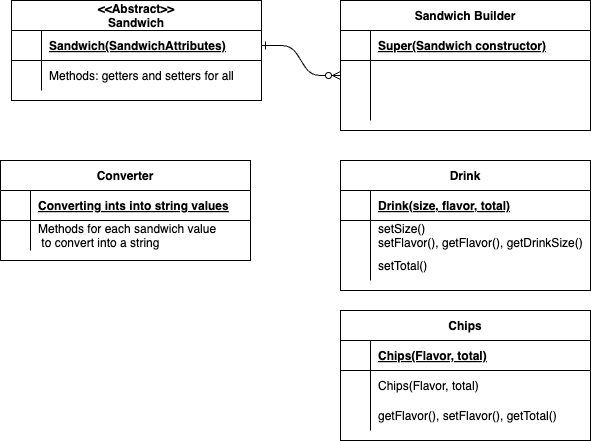

The diagram above was exported from draw.io. Its source (the exported page's mxGraphModel, read from the mxfile embedded in the PNG):
<mxGraphModel dx="546" dy="351" grid="1" gridSize="10" guides="1" tooltips="1" connect="1" arrows="1" fold="1" page="1" pageScale="1" pageWidth="850" pageHeight="1100" math="0" shadow="0" extFonts="Permanent Marker^https://fonts.googleapis.com/css?family=Permanent+Marker">
  <root>
    <mxCell id="0" />
    <mxCell id="1" parent="0" />
    <mxCell id="C-vyLk0tnHw3VtMMgP7b-1" value="" style="edgeStyle=entityRelationEdgeStyle;endArrow=ERzeroToMany;startArrow=ERone;endFill=1;startFill=0;" parent="1" source="C-vyLk0tnHw3VtMMgP7b-24" target="C-vyLk0tnHw3VtMMgP7b-6" edge="1">
      <mxGeometry width="100" height="100" relative="1" as="geometry">
        <mxPoint x="340" y="720" as="sourcePoint" />
        <mxPoint x="440" y="620" as="targetPoint" />
      </mxGeometry>
    </mxCell>
    <mxCell id="C-vyLk0tnHw3VtMMgP7b-2" value="Sandwich Builder" style="shape=table;startSize=30;container=1;collapsible=1;childLayout=tableLayout;fixedRows=1;rowLines=0;fontStyle=1;align=center;resizeLast=1;" parent="1" vertex="1">
      <mxGeometry x="450" y="120" width="250" height="130" as="geometry" />
    </mxCell>
    <mxCell id="C-vyLk0tnHw3VtMMgP7b-3" value="" style="shape=partialRectangle;collapsible=0;dropTarget=0;pointerEvents=0;fillColor=none;points=[[0,0.5],[1,0.5]];portConstraint=eastwest;top=0;left=0;right=0;bottom=1;" parent="C-vyLk0tnHw3VtMMgP7b-2" vertex="1">
      <mxGeometry y="30" width="250" height="30" as="geometry" />
    </mxCell>
    <mxCell id="C-vyLk0tnHw3VtMMgP7b-4" value="" style="shape=partialRectangle;overflow=hidden;connectable=0;fillColor=none;top=0;left=0;bottom=0;right=0;fontStyle=1;" parent="C-vyLk0tnHw3VtMMgP7b-3" vertex="1">
      <mxGeometry width="30" height="30" as="geometry">
        <mxRectangle width="30" height="30" as="alternateBounds" />
      </mxGeometry>
    </mxCell>
    <mxCell id="C-vyLk0tnHw3VtMMgP7b-5" value="Super(Sandwich constructor)" style="shape=partialRectangle;overflow=hidden;connectable=0;fillColor=none;top=0;left=0;bottom=0;right=0;align=left;spacingLeft=6;fontStyle=5;" parent="C-vyLk0tnHw3VtMMgP7b-3" vertex="1">
      <mxGeometry x="30" width="220" height="30" as="geometry">
        <mxRectangle width="220" height="30" as="alternateBounds" />
      </mxGeometry>
    </mxCell>
    <mxCell id="C-vyLk0tnHw3VtMMgP7b-6" value="" style="shape=partialRectangle;collapsible=0;dropTarget=0;pointerEvents=0;fillColor=none;points=[[0,0.5],[1,0.5]];portConstraint=eastwest;top=0;left=0;right=0;bottom=0;" parent="C-vyLk0tnHw3VtMMgP7b-2" vertex="1">
      <mxGeometry y="60" width="250" height="30" as="geometry" />
    </mxCell>
    <mxCell id="C-vyLk0tnHw3VtMMgP7b-7" value="" style="shape=partialRectangle;overflow=hidden;connectable=0;fillColor=none;top=0;left=0;bottom=0;right=0;" parent="C-vyLk0tnHw3VtMMgP7b-6" vertex="1">
      <mxGeometry width="30" height="30" as="geometry">
        <mxRectangle width="30" height="30" as="alternateBounds" />
      </mxGeometry>
    </mxCell>
    <mxCell id="C-vyLk0tnHw3VtMMgP7b-8" value="" style="shape=partialRectangle;overflow=hidden;connectable=0;fillColor=none;top=0;left=0;bottom=0;right=0;align=left;spacingLeft=6;" parent="C-vyLk0tnHw3VtMMgP7b-6" vertex="1">
      <mxGeometry x="30" width="220" height="30" as="geometry">
        <mxRectangle width="220" height="30" as="alternateBounds" />
      </mxGeometry>
    </mxCell>
    <mxCell id="C-vyLk0tnHw3VtMMgP7b-9" value="" style="shape=partialRectangle;collapsible=0;dropTarget=0;pointerEvents=0;fillColor=none;points=[[0,0.5],[1,0.5]];portConstraint=eastwest;top=0;left=0;right=0;bottom=0;" parent="C-vyLk0tnHw3VtMMgP7b-2" vertex="1">
      <mxGeometry y="90" width="250" height="30" as="geometry" />
    </mxCell>
    <mxCell id="C-vyLk0tnHw3VtMMgP7b-10" value="" style="shape=partialRectangle;overflow=hidden;connectable=0;fillColor=none;top=0;left=0;bottom=0;right=0;" parent="C-vyLk0tnHw3VtMMgP7b-9" vertex="1">
      <mxGeometry width="30" height="30" as="geometry">
        <mxRectangle width="30" height="30" as="alternateBounds" />
      </mxGeometry>
    </mxCell>
    <mxCell id="C-vyLk0tnHw3VtMMgP7b-11" value="" style="shape=partialRectangle;overflow=hidden;connectable=0;fillColor=none;top=0;left=0;bottom=0;right=0;align=left;spacingLeft=6;" parent="C-vyLk0tnHw3VtMMgP7b-9" vertex="1">
      <mxGeometry x="30" width="220" height="30" as="geometry">
        <mxRectangle width="220" height="30" as="alternateBounds" />
      </mxGeometry>
    </mxCell>
    <mxCell id="C-vyLk0tnHw3VtMMgP7b-13" value="Drink" style="shape=table;startSize=30;container=1;collapsible=1;childLayout=tableLayout;fixedRows=1;rowLines=0;fontStyle=1;align=center;resizeLast=1;" parent="1" vertex="1">
      <mxGeometry x="450" y="280" width="250" height="130" as="geometry" />
    </mxCell>
    <mxCell id="C-vyLk0tnHw3VtMMgP7b-14" value="" style="shape=partialRectangle;collapsible=0;dropTarget=0;pointerEvents=0;fillColor=none;points=[[0,0.5],[1,0.5]];portConstraint=eastwest;top=0;left=0;right=0;bottom=1;" parent="C-vyLk0tnHw3VtMMgP7b-13" vertex="1">
      <mxGeometry y="30" width="250" height="30" as="geometry" />
    </mxCell>
    <mxCell id="C-vyLk0tnHw3VtMMgP7b-15" value="" style="shape=partialRectangle;overflow=hidden;connectable=0;fillColor=none;top=0;left=0;bottom=0;right=0;fontStyle=1;" parent="C-vyLk0tnHw3VtMMgP7b-14" vertex="1">
      <mxGeometry width="30" height="30" as="geometry">
        <mxRectangle width="30" height="30" as="alternateBounds" />
      </mxGeometry>
    </mxCell>
    <mxCell id="C-vyLk0tnHw3VtMMgP7b-16" value="Drink(size, flavor, total)" style="shape=partialRectangle;overflow=hidden;connectable=0;fillColor=none;top=0;left=0;bottom=0;right=0;align=left;spacingLeft=6;fontStyle=5;" parent="C-vyLk0tnHw3VtMMgP7b-14" vertex="1">
      <mxGeometry x="30" width="220" height="30" as="geometry">
        <mxRectangle width="220" height="30" as="alternateBounds" />
      </mxGeometry>
    </mxCell>
    <mxCell id="C-vyLk0tnHw3VtMMgP7b-17" value="" style="shape=partialRectangle;collapsible=0;dropTarget=0;pointerEvents=0;fillColor=none;points=[[0,0.5],[1,0.5]];portConstraint=eastwest;top=0;left=0;right=0;bottom=0;" parent="C-vyLk0tnHw3VtMMgP7b-13" vertex="1">
      <mxGeometry y="60" width="250" height="30" as="geometry" />
    </mxCell>
    <mxCell id="C-vyLk0tnHw3VtMMgP7b-18" value="" style="shape=partialRectangle;overflow=hidden;connectable=0;fillColor=none;top=0;left=0;bottom=0;right=0;" parent="C-vyLk0tnHw3VtMMgP7b-17" vertex="1">
      <mxGeometry width="30" height="30" as="geometry">
        <mxRectangle width="30" height="30" as="alternateBounds" />
      </mxGeometry>
    </mxCell>
    <mxCell id="C-vyLk0tnHw3VtMMgP7b-19" value="setSize()&#10;setFlavor(), getFlavor(), getDrinkSize()" style="shape=partialRectangle;overflow=hidden;connectable=0;fillColor=none;top=0;left=0;bottom=0;right=0;align=left;spacingLeft=6;" parent="C-vyLk0tnHw3VtMMgP7b-17" vertex="1">
      <mxGeometry x="30" width="220" height="30" as="geometry">
        <mxRectangle width="220" height="30" as="alternateBounds" />
      </mxGeometry>
    </mxCell>
    <mxCell id="C-vyLk0tnHw3VtMMgP7b-20" value="" style="shape=partialRectangle;collapsible=0;dropTarget=0;pointerEvents=0;fillColor=none;points=[[0,0.5],[1,0.5]];portConstraint=eastwest;top=0;left=0;right=0;bottom=0;" parent="C-vyLk0tnHw3VtMMgP7b-13" vertex="1">
      <mxGeometry y="90" width="250" height="30" as="geometry" />
    </mxCell>
    <mxCell id="C-vyLk0tnHw3VtMMgP7b-21" value="" style="shape=partialRectangle;overflow=hidden;connectable=0;fillColor=none;top=0;left=0;bottom=0;right=0;" parent="C-vyLk0tnHw3VtMMgP7b-20" vertex="1">
      <mxGeometry width="30" height="30" as="geometry">
        <mxRectangle width="30" height="30" as="alternateBounds" />
      </mxGeometry>
    </mxCell>
    <mxCell id="C-vyLk0tnHw3VtMMgP7b-22" value="setTotal()" style="shape=partialRectangle;overflow=hidden;connectable=0;fillColor=none;top=0;left=0;bottom=0;right=0;align=left;spacingLeft=6;" parent="C-vyLk0tnHw3VtMMgP7b-20" vertex="1">
      <mxGeometry x="30" width="220" height="30" as="geometry">
        <mxRectangle width="220" height="30" as="alternateBounds" />
      </mxGeometry>
    </mxCell>
    <mxCell id="C-vyLk0tnHw3VtMMgP7b-23" value="&lt;&lt;Abstract&gt;&gt;&#10;Sandwich" style="shape=table;startSize=30;container=1;collapsible=1;childLayout=tableLayout;fixedRows=1;rowLines=0;fontStyle=1;align=center;resizeLast=1;" parent="1" vertex="1">
      <mxGeometry x="121" y="120" width="250" height="100" as="geometry" />
    </mxCell>
    <mxCell id="C-vyLk0tnHw3VtMMgP7b-24" value="" style="shape=partialRectangle;collapsible=0;dropTarget=0;pointerEvents=0;fillColor=none;points=[[0,0.5],[1,0.5]];portConstraint=eastwest;top=0;left=0;right=0;bottom=1;" parent="C-vyLk0tnHw3VtMMgP7b-23" vertex="1">
      <mxGeometry y="30" width="250" height="30" as="geometry" />
    </mxCell>
    <mxCell id="C-vyLk0tnHw3VtMMgP7b-25" value="" style="shape=partialRectangle;overflow=hidden;connectable=0;fillColor=none;top=0;left=0;bottom=0;right=0;fontStyle=1;" parent="C-vyLk0tnHw3VtMMgP7b-24" vertex="1">
      <mxGeometry width="30" height="30" as="geometry">
        <mxRectangle width="30" height="30" as="alternateBounds" />
      </mxGeometry>
    </mxCell>
    <mxCell id="C-vyLk0tnHw3VtMMgP7b-26" value="Sandwich(SandwichAttributes)" style="shape=partialRectangle;overflow=hidden;connectable=0;fillColor=none;top=0;left=0;bottom=0;right=0;align=left;spacingLeft=6;fontStyle=5;" parent="C-vyLk0tnHw3VtMMgP7b-24" vertex="1">
      <mxGeometry x="30" width="220" height="30" as="geometry">
        <mxRectangle width="220" height="30" as="alternateBounds" />
      </mxGeometry>
    </mxCell>
    <mxCell id="C-vyLk0tnHw3VtMMgP7b-27" value="" style="shape=partialRectangle;collapsible=0;dropTarget=0;pointerEvents=0;fillColor=none;points=[[0,0.5],[1,0.5]];portConstraint=eastwest;top=0;left=0;right=0;bottom=0;" parent="C-vyLk0tnHw3VtMMgP7b-23" vertex="1">
      <mxGeometry y="60" width="250" height="30" as="geometry" />
    </mxCell>
    <mxCell id="C-vyLk0tnHw3VtMMgP7b-28" value="" style="shape=partialRectangle;overflow=hidden;connectable=0;fillColor=none;top=0;left=0;bottom=0;right=0;" parent="C-vyLk0tnHw3VtMMgP7b-27" vertex="1">
      <mxGeometry width="30" height="30" as="geometry">
        <mxRectangle width="30" height="30" as="alternateBounds" />
      </mxGeometry>
    </mxCell>
    <mxCell id="C-vyLk0tnHw3VtMMgP7b-29" value="Methods: getters and setters for all" style="shape=partialRectangle;overflow=hidden;connectable=0;fillColor=none;top=0;left=0;bottom=0;right=0;align=left;spacingLeft=6;" parent="C-vyLk0tnHw3VtMMgP7b-27" vertex="1">
      <mxGeometry x="30" width="220" height="30" as="geometry">
        <mxRectangle width="220" height="30" as="alternateBounds" />
      </mxGeometry>
    </mxCell>
    <mxCell id="GvLREL6YiLDyrRPh3Gfj-1" value="Converter" style="shape=table;startSize=30;container=1;collapsible=1;childLayout=tableLayout;fixedRows=1;rowLines=0;fontStyle=1;align=center;resizeLast=1;" parent="1" vertex="1">
      <mxGeometry x="110" y="280" width="250" height="100" as="geometry" />
    </mxCell>
    <mxCell id="GvLREL6YiLDyrRPh3Gfj-2" value="" style="shape=partialRectangle;collapsible=0;dropTarget=0;pointerEvents=0;fillColor=none;points=[[0,0.5],[1,0.5]];portConstraint=eastwest;top=0;left=0;right=0;bottom=1;" parent="GvLREL6YiLDyrRPh3Gfj-1" vertex="1">
      <mxGeometry y="30" width="250" height="30" as="geometry" />
    </mxCell>
    <mxCell id="GvLREL6YiLDyrRPh3Gfj-3" value="" style="shape=partialRectangle;overflow=hidden;connectable=0;fillColor=none;top=0;left=0;bottom=0;right=0;fontStyle=1;" parent="GvLREL6YiLDyrRPh3Gfj-2" vertex="1">
      <mxGeometry width="30" height="30" as="geometry">
        <mxRectangle width="30" height="30" as="alternateBounds" />
      </mxGeometry>
    </mxCell>
    <mxCell id="GvLREL6YiLDyrRPh3Gfj-4" value="Converting ints into string values" style="shape=partialRectangle;overflow=hidden;connectable=0;fillColor=none;top=0;left=0;bottom=0;right=0;align=left;spacingLeft=6;fontStyle=5;" parent="GvLREL6YiLDyrRPh3Gfj-2" vertex="1">
      <mxGeometry x="30" width="220" height="30" as="geometry">
        <mxRectangle width="220" height="30" as="alternateBounds" />
      </mxGeometry>
    </mxCell>
    <mxCell id="GvLREL6YiLDyrRPh3Gfj-5" value="" style="shape=partialRectangle;collapsible=0;dropTarget=0;pointerEvents=0;fillColor=none;points=[[0,0.5],[1,0.5]];portConstraint=eastwest;top=0;left=0;right=0;bottom=0;" parent="GvLREL6YiLDyrRPh3Gfj-1" vertex="1">
      <mxGeometry y="60" width="250" height="30" as="geometry" />
    </mxCell>
    <mxCell id="GvLREL6YiLDyrRPh3Gfj-6" value="" style="shape=partialRectangle;overflow=hidden;connectable=0;fillColor=none;top=0;left=0;bottom=0;right=0;" parent="GvLREL6YiLDyrRPh3Gfj-5" vertex="1">
      <mxGeometry width="30" height="30" as="geometry">
        <mxRectangle width="30" height="30" as="alternateBounds" />
      </mxGeometry>
    </mxCell>
    <mxCell id="GvLREL6YiLDyrRPh3Gfj-7" value="Methods for each sandwich value&#10; to convert into a string" style="shape=partialRectangle;overflow=hidden;connectable=0;fillColor=none;top=0;left=0;bottom=0;right=0;align=left;spacingLeft=6;" parent="GvLREL6YiLDyrRPh3Gfj-5" vertex="1">
      <mxGeometry x="30" width="220" height="30" as="geometry">
        <mxRectangle width="220" height="30" as="alternateBounds" />
      </mxGeometry>
    </mxCell>
    <mxCell id="GvLREL6YiLDyrRPh3Gfj-8" value="Chips" style="shape=table;startSize=30;container=1;collapsible=1;childLayout=tableLayout;fixedRows=1;rowLines=0;fontStyle=1;align=center;resizeLast=1;" parent="1" vertex="1">
      <mxGeometry x="450" y="430" width="250" height="130" as="geometry" />
    </mxCell>
    <mxCell id="GvLREL6YiLDyrRPh3Gfj-9" value="" style="shape=partialRectangle;collapsible=0;dropTarget=0;pointerEvents=0;fillColor=none;points=[[0,0.5],[1,0.5]];portConstraint=eastwest;top=0;left=0;right=0;bottom=1;" parent="GvLREL6YiLDyrRPh3Gfj-8" vertex="1">
      <mxGeometry y="30" width="250" height="30" as="geometry" />
    </mxCell>
    <mxCell id="GvLREL6YiLDyrRPh3Gfj-10" value="" style="shape=partialRectangle;overflow=hidden;connectable=0;fillColor=none;top=0;left=0;bottom=0;right=0;fontStyle=1;" parent="GvLREL6YiLDyrRPh3Gfj-9" vertex="1">
      <mxGeometry width="30" height="30" as="geometry">
        <mxRectangle width="30" height="30" as="alternateBounds" />
      </mxGeometry>
    </mxCell>
    <mxCell id="GvLREL6YiLDyrRPh3Gfj-11" value="Chips(Flavor, total)" style="shape=partialRectangle;overflow=hidden;connectable=0;fillColor=none;top=0;left=0;bottom=0;right=0;align=left;spacingLeft=6;fontStyle=5;" parent="GvLREL6YiLDyrRPh3Gfj-9" vertex="1">
      <mxGeometry x="30" width="220" height="30" as="geometry">
        <mxRectangle width="220" height="30" as="alternateBounds" />
      </mxGeometry>
    </mxCell>
    <mxCell id="GvLREL6YiLDyrRPh3Gfj-12" value="" style="shape=partialRectangle;collapsible=0;dropTarget=0;pointerEvents=0;fillColor=none;points=[[0,0.5],[1,0.5]];portConstraint=eastwest;top=0;left=0;right=0;bottom=0;" parent="GvLREL6YiLDyrRPh3Gfj-8" vertex="1">
      <mxGeometry y="60" width="250" height="30" as="geometry" />
    </mxCell>
    <mxCell id="GvLREL6YiLDyrRPh3Gfj-13" value="" style="shape=partialRectangle;overflow=hidden;connectable=0;fillColor=none;top=0;left=0;bottom=0;right=0;" parent="GvLREL6YiLDyrRPh3Gfj-12" vertex="1">
      <mxGeometry width="30" height="30" as="geometry">
        <mxRectangle width="30" height="30" as="alternateBounds" />
      </mxGeometry>
    </mxCell>
    <mxCell id="GvLREL6YiLDyrRPh3Gfj-14" value="Chips(Flavor, total)" style="shape=partialRectangle;overflow=hidden;connectable=0;fillColor=none;top=0;left=0;bottom=0;right=0;align=left;spacingLeft=6;" parent="GvLREL6YiLDyrRPh3Gfj-12" vertex="1">
      <mxGeometry x="30" width="220" height="30" as="geometry">
        <mxRectangle width="220" height="30" as="alternateBounds" />
      </mxGeometry>
    </mxCell>
    <mxCell id="GvLREL6YiLDyrRPh3Gfj-15" value="" style="shape=partialRectangle;collapsible=0;dropTarget=0;pointerEvents=0;fillColor=none;points=[[0,0.5],[1,0.5]];portConstraint=eastwest;top=0;left=0;right=0;bottom=0;" parent="GvLREL6YiLDyrRPh3Gfj-8" vertex="1">
      <mxGeometry y="90" width="250" height="30" as="geometry" />
    </mxCell>
    <mxCell id="GvLREL6YiLDyrRPh3Gfj-16" value="" style="shape=partialRectangle;overflow=hidden;connectable=0;fillColor=none;top=0;left=0;bottom=0;right=0;" parent="GvLREL6YiLDyrRPh3Gfj-15" vertex="1">
      <mxGeometry width="30" height="30" as="geometry">
        <mxRectangle width="30" height="30" as="alternateBounds" />
      </mxGeometry>
    </mxCell>
    <mxCell id="GvLREL6YiLDyrRPh3Gfj-17" value="getFlavor(), setFlavor(), getTotal()" style="shape=partialRectangle;overflow=hidden;connectable=0;fillColor=none;top=0;left=0;bottom=0;right=0;align=left;spacingLeft=6;" parent="GvLREL6YiLDyrRPh3Gfj-15" vertex="1">
      <mxGeometry x="30" width="220" height="30" as="geometry">
        <mxRectangle width="220" height="30" as="alternateBounds" />
      </mxGeometry>
    </mxCell>
  </root>
</mxGraphModel>